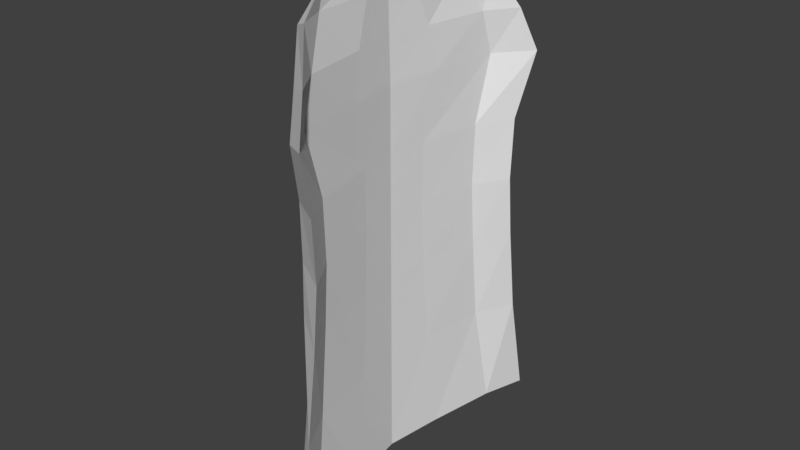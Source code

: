 # Source: egyptian_shield_01.blend  (saved by Blender 2.77.0; exported with 4.5.12 LTS)
import bpy
from mathutils import Matrix  # noqa: F401  (used for matrix-valued properties, if any)

bpy.ops.wm.read_factory_settings(use_empty=True)
scene = bpy.context.scene
scene.name = 'Scene'

# ---- collections
col_collection_1 = bpy.data.collections.new('Collection 1'); scene.collection.children.link(col_collection_1)

# ---- world
world_world = bpy.data.worlds.new('World'); scene.world = world_world
world_world.color = (0.05088, 0.05088, 0.05088)
world_world.use_sun_shadow = False
world_world.sun_shadow_jitter_overblur = 0.0
world_world.cycles.sampling_method = 'MANUAL'

# ---- meshes
me_plane = bpy.data.meshes.new('Plane')
me_plane.from_pydata([(0.09626, 0.7745, -0.7259), (0.05534, -1.0, -0.8081), (-0.05534, 0.7331, -0.6221), (-0.1076, -0.8065, -0.5905), (-0.1517, 0.1967, -0.4593), (-0.1452, -0.03897, -0.4751), (-0.1226, -0.4053, -0.5188), (0.05534, 0.1915, -0.6271), (0.05534, -0.08816, -0.6525), (0.05534, -0.5, -0.7047), (-0.03298, 1.165, -0.548), (-0.1634, 1.111, -0.4515), (-0.09453, 1.267, -0.3799), (-0.1915, 1.205, -0.313), (-0.1092, 1.331, -0.1396), (-0.2215, 1.179, -0.1106), (0.05087, 0.9695, -0.6525), (-0.05534, -0.8878, -0.6659), (-0.05534, -0.3965, -0.5807), (-0.1034, 0.913, -0.5055), (-0.1237, 0.1893, -0.5167), (-0.1094, -0.0375, -0.5376), (-0.0877, 0.7339, -0.5588), (-0.1729, 1.092, -0.4061), (-0.1955, 1.163, -0.2875), (-0.2212, 1.241, -0.115), (-0.05694, -0.8065, -0.5905), (-0.1183, 0.1967, -0.4593), (-0.1134, -0.03897, -0.4751), (-0.09747, -0.4053, -0.5188), (-0.1708, 1.179, -0.1106), (-0.1296, 0.913, -0.5055), (-0.08347, 0.922, -0.5625), (-0.07833, 0.7339, -0.5588), (-0.1337, 1.092, -0.4061), (-0.1567, 1.163, -0.2875), (-0.116, 0.4574, -0.528), (0.05534, 0.4755, -0.6408), (-0.1464, 0.4668, -0.4723), (-0.1143, 0.4668, -0.4723), (-0.1978, -0.8878, -0.1984), (-0.2242, -0.8878, -2.98e-08), (-0.1135, -1.0, -5.96e-08), (-0.07285, -1.0, -0.2695), (-0.0787, 0.7745, -0.243), (-0.1135, 0.7745, 8.941e-08), (-0.1135, 0.1915, 0.0), (-0.09038, 0.1915, -0.179), (-0.1135, -0.08816, 0.0), (-0.0883, -0.08816, -0.1917), (-0.1135, -0.5, 0.0), (-0.08367, -0.5, -0.2178), (-0.1051, 1.165, -0.1394), (-0.1224, 1.165, 8.941e-08), (-0.1217, 1.267, -0.1394), (-0.1298, 1.267, 8.941e-08), (-0.2242, 1.241, 5.96e-08), (-0.2039, -0.8065, -0.1607), (-0.2242, -0.8065, 0.0), (-0.2235, 1.179, 0.0), (-0.09016, 0.9695, -0.2068), (-0.118, 0.9695, 5.96e-08), (-0.1735, 0.7339, 5.96e-08), (-0.1555, 0.7339, -0.1448), (-0.1616, 0.1967, -0.09511), (-0.1735, 0.1967, -2.98e-08), (-0.1607, -0.03897, -0.103), (-0.1735, -0.03897, 0.0), (-0.1581, -0.4053, -0.1248), (-0.1735, -0.4053, 2.98e-08), (-0.1748, 1.092, 5.96e-08), (-0.1532, -0.8065, -0.1607), (-0.1735, -0.8065, 0.0), (-0.1828, 1.179, 0.0), (-0.1742, 0.913, 5.96e-08), (-0.1596, 0.913, -0.1182), (-0.1609, 0.4668, -0.1016), (-0.1735, 0.4668, 0.0), (-0.1135, 0.4755, 0.0), (-0.08928, 0.4755, -0.1858), (-0.008756, -1.0, -0.6061), (-0.04042, 0.1915, -0.4703), (-0.03938, -0.08816, -0.4894), (-0.03706, -0.5, -0.5285), (-0.1169, 0.7339, -0.4191), (-0.1315, 0.913, -0.3791), (-0.03987, 0.4755, -0.4806), (-0.1266, -0.8878, -0.4994), (-0.03458, 0.7745, -0.5663), (-0.09193, 1.165, -0.411), (-0.1108, 1.331, 0.0), (-0.1557, -0.8065, -0.4429), (-0.04254, 0.9695, -0.512), (-0.1399, 0.1967, -0.3445), (-0.1371, -0.03897, -0.3563), (-0.1278, -0.4053, -0.3891), (-0.1051, -0.8065, -0.4429), (-0.1376, 0.4668, -0.3542)], [], [(87, 17, 1, 80), (92, 16, 10, 89), (18, 9, 1, 17), (36, 37, 7, 20), (20, 7, 8, 21), (21, 8, 9, 18), (59, 15, 30, 73), (10, 11, 13, 12), (16, 32, 11, 10), (5, 6, 29, 28), (52, 89, 54), (90, 14, 25, 56), (12, 54, 89, 10), (4, 5, 28, 27), (12, 13, 25, 14), (24, 23, 34, 35), (2, 0, 37, 36), (91, 3, 17, 87), (3, 6, 18, 17), (5, 4, 20, 21), (6, 5, 21, 18), (31, 23, 11, 32), (23, 24, 13, 11), (24, 15, 25, 13), (38, 22, 2, 36), (95, 29, 26, 96), (97, 39, 27, 93), (93, 27, 28, 94), (94, 28, 29, 95), (84, 33, 39, 97), (15, 24, 35, 30), (6, 3, 26, 29), (22, 38, 39, 33), (31, 22, 33, 19), (38, 4, 27, 39), (22, 31, 32, 2), (88, 0, 16, 92), (4, 38, 36, 20), (0, 2, 32, 16), (23, 31, 19, 34), (45, 44, 60, 61), (91, 57, 71, 96), (57, 58, 72, 71), (62, 63, 76, 77), (85, 75, 73, 30), (75, 74, 70, 73), (67, 66, 68, 69), (65, 64, 66, 67), (77, 76, 64, 65), (69, 68, 71, 72), (84, 63, 75, 85), (63, 62, 74, 75), (58, 57, 40, 41), (88, 44, 79, 86), (44, 45, 78, 79), (55, 54, 90), (53, 52, 54, 55), (82, 49, 51, 83), (49, 48, 50, 51), (81, 47, 49, 82), (47, 46, 48, 49), (86, 79, 47, 81), (79, 78, 46, 47), (83, 51, 43, 80), (51, 50, 42, 43), (61, 60, 52, 53), (41, 40, 43, 42), (9, 83, 80, 1), (37, 86, 81, 7), (7, 81, 82, 8), (8, 82, 83, 9), (0, 88, 86, 37), (33, 84, 85, 19), (15, 59, 56, 25), (19, 85, 30, 34), (3, 91, 96, 26), (44, 88, 92, 60), (63, 84, 97, 76), (66, 94, 95, 68), (64, 93, 94, 66), (76, 97, 93, 64), (68, 95, 96, 71), (57, 91, 87, 40), (12, 14, 54), (54, 14, 90), (60, 92, 89, 52), (40, 87, 80, 43), (34, 30, 35)])
me_plane.use_remesh_preserve_volume = False
me_plane.use_remesh_preserve_attributes = False
me_plane.use_mirror_vertex_groups = False
me_plane.update()

# ---- objects
ob_plane = bpy.data.objects.new('Plane', me_plane)

# ---- transforms, parenting, visibility, modifiers, constraints
ob_plane.location = (0.0, 0.0, 0.0)
ob_plane.rotation_euler = (1.571, -0.0, 0.0)
ob_plane.lineart.crease_threshold = 0.0
_m = ob_plane.modifiers.new('Mirror', 'MIRROR')
_m.use_axis = (False, False, True)
_m.use_clip = True

# ---- collection membership
col_collection_1.objects.link(ob_plane)

# ---- scene / render settings (as saved in the file)
scene.frame_start = 1; scene.frame_end = 250; scene.frame_set(1)
scene.render.engine = 'BLENDER_EEVEE_NEXT'
scene.render.resolution_percentage = 50
scene.render.dither_intensity = 0.0
scene.cycles.use_denoising = False
scene.cycles.samples = 128
scene.cycles.sampling_pattern = 'TABULATED_SOBOL'
scene.cycles.light_sampling_threshold = 0.0
scene.cycles.use_adaptive_sampling = False
scene.cycles.use_light_tree = False
scene.cycles.blur_glossy = 0.0
scene.cycles.sample_clamp_indirect = 0.0
scene.view_settings.view_transform = 'Standard'
bpy.context.view_layer.update()

# ---- added for rendering (the .blend has no active camera and no usable light): camera, sun
cam_auto = bpy.data.cameras.new('AutoCamera')
cam_auto.lens = 50.0
cam_auto.sensor_width = 36.0
cam_auto.clip_end = 1000.0
ob_auto_camera = bpy.data.objects.new('AutoCamera', cam_auto)
scene.collection.objects.link(ob_auto_camera)
ob_auto_camera.location = (2.57745, -3.16968, 2.27881)
ob_auto_camera.rotation_euler = (1.09748, -7.21219e-08, 0.694738)
scene.camera = ob_auto_camera
light_auto_sun = bpy.data.lights.new('AutoSun', 'SUN')
light_auto_sun.energy = 3.0
light_auto_sun.angle = 0.0523599
ob_auto_sun = bpy.data.objects.new('AutoSun', light_auto_sun)
scene.collection.objects.link(ob_auto_sun)
ob_auto_sun.rotation_euler = (0.872665, 0.174533, 0.523599)
bpy.context.view_layer.update()
